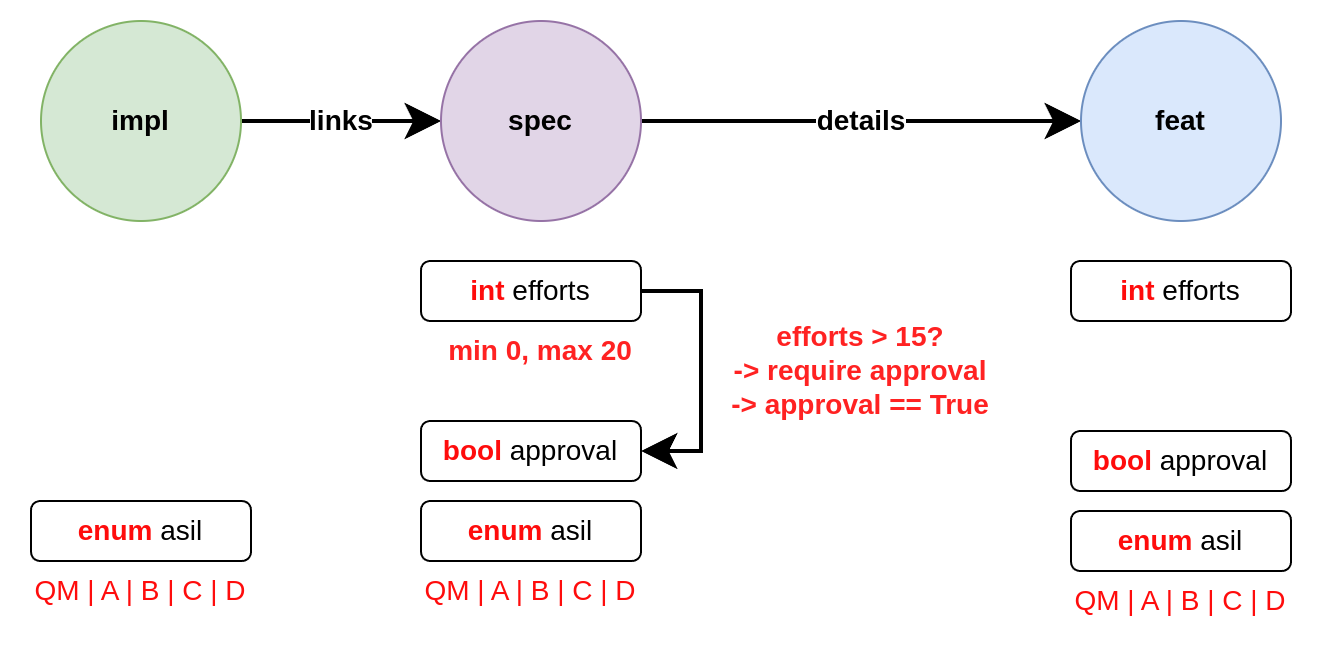

The diagram above was exported from draw.io. Its source (the exported page's mxGraphModel, read from the mxfile embedded in the PNG):
<mxGraphModel dx="755" dy="1054" grid="1" gridSize="10" guides="1" tooltips="1" connect="1" arrows="1" fold="1" page="1" pageScale="1" pageWidth="827" pageHeight="1169" background="#FFFFFF" math="0" shadow="0">
  <root>
    <mxCell id="0" />
    <mxCell id="1" parent="0" />
    <mxCell id="z24h-tdlJzQ4mN1ZfxFx-4" value="links" style="rounded=0;orthogonalLoop=1;jettySize=auto;endSize=12;strokeWidth=2;textShadow=0;startFill=1;spacingLeft=0;spacingRight=0;html=1;fontSize=14;fontStyle=1" parent="1" source="z24h-tdlJzQ4mN1ZfxFx-1" target="z24h-tdlJzQ4mN1ZfxFx-2" edge="1">
      <mxGeometry relative="1" as="geometry">
        <mxPoint as="offset" />
      </mxGeometry>
    </mxCell>
    <mxCell id="z24h-tdlJzQ4mN1ZfxFx-1" value="impl" style="ellipse;whiteSpace=wrap;html=1;aspect=fixed;fontStyle=1;labelBackgroundColor=none;fillColor=#d5e8d4;strokeColor=#82b366;align=center;verticalAlign=middle;fontSize=14;" parent="1" vertex="1">
      <mxGeometry x="30" y="40" width="100" height="100" as="geometry" />
    </mxCell>
    <mxCell id="z24h-tdlJzQ4mN1ZfxFx-5" value="details" style="edgeStyle=none;shape=connector;rounded=0;orthogonalLoop=1;jettySize=auto;html=1;strokeColor=default;strokeWidth=2;align=center;verticalAlign=middle;fontFamily=Helvetica;fontSize=14;fontColor=default;labelBackgroundColor=default;endArrow=classic;endSize=12;fontStyle=1;spacingLeft=0;spacingRight=0;startFill=1;" parent="1" source="z24h-tdlJzQ4mN1ZfxFx-2" target="z24h-tdlJzQ4mN1ZfxFx-3" edge="1">
      <mxGeometry relative="1" as="geometry" />
    </mxCell>
    <mxCell id="z24h-tdlJzQ4mN1ZfxFx-2" value="spec" style="ellipse;whiteSpace=wrap;html=1;aspect=fixed;fontStyle=1;labelBackgroundColor=none;fillColor=#e1d5e7;strokeColor=#9673a6;fontSize=14;" parent="1" vertex="1">
      <mxGeometry x="230" y="40" width="100" height="100" as="geometry" />
    </mxCell>
    <mxCell id="z24h-tdlJzQ4mN1ZfxFx-3" value="feat" style="ellipse;whiteSpace=wrap;html=1;aspect=fixed;fontStyle=1;labelBackgroundColor=none;fillColor=#dae8fc;strokeColor=#6c8ebf;fontSize=14;" parent="1" vertex="1">
      <mxGeometry x="550" y="40" width="100" height="100" as="geometry" />
    </mxCell>
    <mxCell id="z24h-tdlJzQ4mN1ZfxFx-20" style="edgeStyle=orthogonalEdgeStyle;shape=connector;rounded=0;orthogonalLoop=1;jettySize=auto;html=1;strokeColor=default;strokeWidth=2;align=center;verticalAlign=middle;fontFamily=Helvetica;fontSize=11;fontColor=default;labelBackgroundColor=default;endArrow=classic;endSize=12;exitX=1;exitY=0.5;exitDx=0;exitDy=0;entryX=1;entryY=0.5;entryDx=0;entryDy=0;" parent="1" source="z24h-tdlJzQ4mN1ZfxFx-7" target="z24h-tdlJzQ4mN1ZfxFx-8" edge="1">
      <mxGeometry relative="1" as="geometry">
        <Array as="points">
          <mxPoint x="360" y="175" />
          <mxPoint x="360" y="255" />
        </Array>
      </mxGeometry>
    </mxCell>
    <mxCell id="z24h-tdlJzQ4mN1ZfxFx-7" value="&lt;b&gt;&lt;font style=&quot;color: rgb(255, 12, 12);&quot;&gt;int&lt;/font&gt;&lt;/b&gt;&amp;nbsp;efforts" style="rounded=1;whiteSpace=wrap;html=1;fontFamily=Helvetica;fontSize=14;fontColor=default;labelBackgroundColor=default;" parent="1" vertex="1">
      <mxGeometry x="220" y="160" width="110" height="30" as="geometry" />
    </mxCell>
    <mxCell id="z24h-tdlJzQ4mN1ZfxFx-8" value="&lt;b&gt;&lt;font style=&quot;color: rgb(255, 12, 12);&quot;&gt;bool&lt;/font&gt;&lt;/b&gt;&amp;nbsp;approval" style="rounded=1;whiteSpace=wrap;html=1;fontFamily=Helvetica;fontSize=14;fontColor=default;labelBackgroundColor=default;" parent="1" vertex="1">
      <mxGeometry x="220" y="240" width="110" height="30" as="geometry" />
    </mxCell>
    <mxCell id="z24h-tdlJzQ4mN1ZfxFx-9" value="&lt;b&gt;&lt;font style=&quot;color: rgb(255, 12, 12);&quot;&gt;enum&lt;/font&gt;&lt;/b&gt;&amp;nbsp;asil" style="rounded=1;whiteSpace=wrap;html=1;fontFamily=Helvetica;fontSize=14;fontColor=default;labelBackgroundColor=default;" parent="1" vertex="1">
      <mxGeometry x="25" y="280" width="110" height="30" as="geometry" />
    </mxCell>
    <mxCell id="z24h-tdlJzQ4mN1ZfxFx-10" value="&lt;b&gt;&lt;font style=&quot;color: rgb(255, 12, 12);&quot;&gt;enum&lt;/font&gt;&lt;/b&gt;&amp;nbsp;asil" style="rounded=1;whiteSpace=wrap;html=1;fontFamily=Helvetica;fontSize=14;fontColor=default;labelBackgroundColor=default;" parent="1" vertex="1">
      <mxGeometry x="220" y="280" width="110" height="30" as="geometry" />
    </mxCell>
    <mxCell id="z24h-tdlJzQ4mN1ZfxFx-12" value="&lt;b&gt;&lt;font style=&quot;color: rgb(255, 12, 12);&quot;&gt;int&lt;/font&gt;&lt;/b&gt;&amp;nbsp;efforts" style="rounded=1;whiteSpace=wrap;html=1;fontFamily=Helvetica;fontSize=14;fontColor=default;labelBackgroundColor=default;" parent="1" vertex="1">
      <mxGeometry x="545" y="160" width="110" height="30" as="geometry" />
    </mxCell>
    <mxCell id="z24h-tdlJzQ4mN1ZfxFx-13" value="&lt;b&gt;&lt;font style=&quot;color: rgb(255, 12, 12);&quot;&gt;bool&lt;/font&gt;&lt;/b&gt;&amp;nbsp;approval" style="rounded=1;whiteSpace=wrap;html=1;fontFamily=Helvetica;fontSize=14;fontColor=default;labelBackgroundColor=default;" parent="1" vertex="1">
      <mxGeometry x="545" y="245" width="110" height="30" as="geometry" />
    </mxCell>
    <mxCell id="z24h-tdlJzQ4mN1ZfxFx-14" value="&lt;b&gt;&lt;font style=&quot;color: rgb(255, 12, 12);&quot;&gt;enum&lt;/font&gt;&lt;/b&gt;&amp;nbsp;asil" style="rounded=1;whiteSpace=wrap;html=1;fontFamily=Helvetica;fontSize=14;fontColor=default;labelBackgroundColor=default;" parent="1" vertex="1">
      <mxGeometry x="545" y="285" width="110" height="30" as="geometry" />
    </mxCell>
    <mxCell id="z24h-tdlJzQ4mN1ZfxFx-17" value="&lt;font style=&quot;color: rgb(255, 12, 12);&quot;&gt;QM | A | B | C | D&lt;/font&gt;" style="text;html=1;align=center;verticalAlign=middle;whiteSpace=wrap;rounded=0;fontFamily=Helvetica;fontSize=14;fontColor=default;labelBackgroundColor=default;" parent="1" vertex="1">
      <mxGeometry x="20" y="310" width="120" height="30" as="geometry" />
    </mxCell>
    <mxCell id="z24h-tdlJzQ4mN1ZfxFx-18" value="&lt;font style=&quot;color: rgb(255, 12, 12);&quot;&gt;QM | A | B | C | D&lt;/font&gt;" style="text;html=1;align=center;verticalAlign=middle;whiteSpace=wrap;rounded=0;fontFamily=Helvetica;fontSize=14;fontColor=default;labelBackgroundColor=default;" parent="1" vertex="1">
      <mxGeometry x="215" y="310" width="120" height="30" as="geometry" />
    </mxCell>
    <mxCell id="z24h-tdlJzQ4mN1ZfxFx-19" value="&lt;font style=&quot;color: rgb(255, 12, 12);&quot;&gt;QM | A | B | C | D&lt;/font&gt;" style="text;html=1;align=center;verticalAlign=middle;whiteSpace=wrap;rounded=0;fontFamily=Helvetica;fontSize=14;fontColor=default;labelBackgroundColor=default;" parent="1" vertex="1">
      <mxGeometry x="540" y="315" width="120" height="30" as="geometry" />
    </mxCell>
    <mxCell id="z24h-tdlJzQ4mN1ZfxFx-21" value="efforts &amp;gt; 15?&lt;br&gt;-&amp;gt; require approval&lt;br&gt;-&amp;gt; approval == True" style="text;html=1;align=center;verticalAlign=middle;whiteSpace=wrap;rounded=0;fontFamily=Helvetica;fontSize=14;fontColor=#FF2222;labelBackgroundColor=default;fontStyle=1" parent="1" vertex="1">
      <mxGeometry x="370" y="200" width="140" height="30" as="geometry" />
    </mxCell>
    <mxCell id="z24h-tdlJzQ4mN1ZfxFx-22" value="min 0, max 20" style="text;html=1;align=center;verticalAlign=middle;whiteSpace=wrap;rounded=0;fontFamily=Helvetica;fontSize=14;fontColor=#FF2222;labelBackgroundColor=default;fontStyle=1" parent="1" vertex="1">
      <mxGeometry x="210" y="190" width="140" height="30" as="geometry" />
    </mxCell>
  </root>
</mxGraphModel>